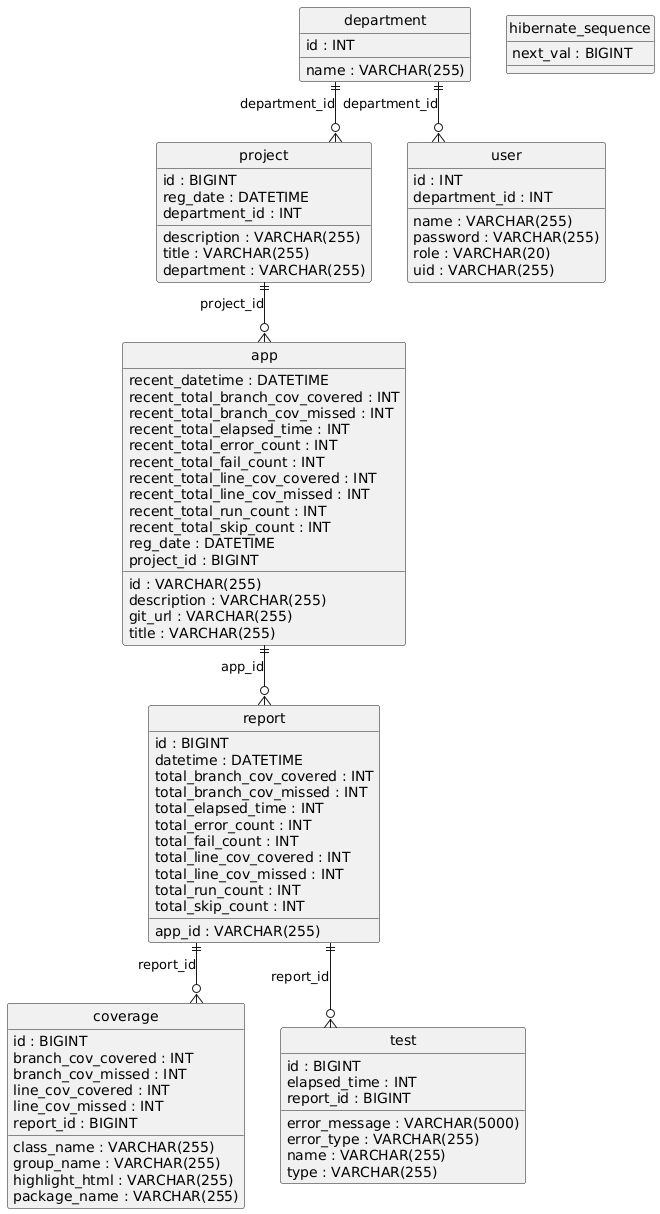

The diagram above was rendered by PlantUML. Its source (embedded in the PNG):
@startuml
hide circle
skinparam linetype ortho

entity "app" as app {
  id : VARCHAR(255)
  description : VARCHAR(255)
  git_url : VARCHAR(255)
  recent_datetime : DATETIME
  recent_total_branch_cov_covered : INT
  recent_total_branch_cov_missed : INT
  recent_total_elapsed_time : INT
  recent_total_error_count : INT
  recent_total_fail_count : INT
  recent_total_line_cov_covered : INT
  recent_total_line_cov_missed : INT
  recent_total_run_count : INT
  recent_total_skip_count : INT
  reg_date : DATETIME
  title : VARCHAR(255)
  project_id : BIGINT
}

entity "coverage" as coverage {
  id : BIGINT
  branch_cov_covered : INT
  branch_cov_missed : INT
  class_name : VARCHAR(255)
  group_name : VARCHAR(255)
  highlight_html : VARCHAR(255)
  line_cov_covered : INT
  line_cov_missed : INT
  package_name : VARCHAR(255)
  report_id : BIGINT
}

entity "department" as department {
  id : INT
  name : VARCHAR(255)
}

entity "hibernate_sequence" as hibernate_sequence {
  next_val : BIGINT
}

entity "project" as project {
  id : BIGINT
  description : VARCHAR(255)
  reg_date : DATETIME
  title : VARCHAR(255)
  department_id : INT
  department : VARCHAR(255)
}

entity "report" as report {
  id : BIGINT
  datetime : DATETIME
  total_branch_cov_covered : INT
  total_branch_cov_missed : INT
  total_elapsed_time : INT
  total_error_count : INT
  total_fail_count : INT
  total_line_cov_covered : INT
  total_line_cov_missed : INT
  total_run_count : INT
  total_skip_count : INT
  app_id : VARCHAR(255)
}

entity "test" as test {
  id : BIGINT
  elapsed_time : INT
  error_message : VARCHAR(5000)
  error_type : VARCHAR(255)
  name : VARCHAR(255)
  type : VARCHAR(255)
  report_id : BIGINT
}

entity "user" as user {
  id : INT
  name : VARCHAR(255)
  password : VARCHAR(255)
  role : VARCHAR(20)
  uid : VARCHAR(255)
  department_id : INT
}

project ||--o{ app : "project_id"
report ||--o{ coverage : "report_id"
department ||--o{ project : "department_id"
app ||--o{ report : "app_id"
report ||--o{ test : "report_id"
department ||--o{ user : "department_id"
@enduml